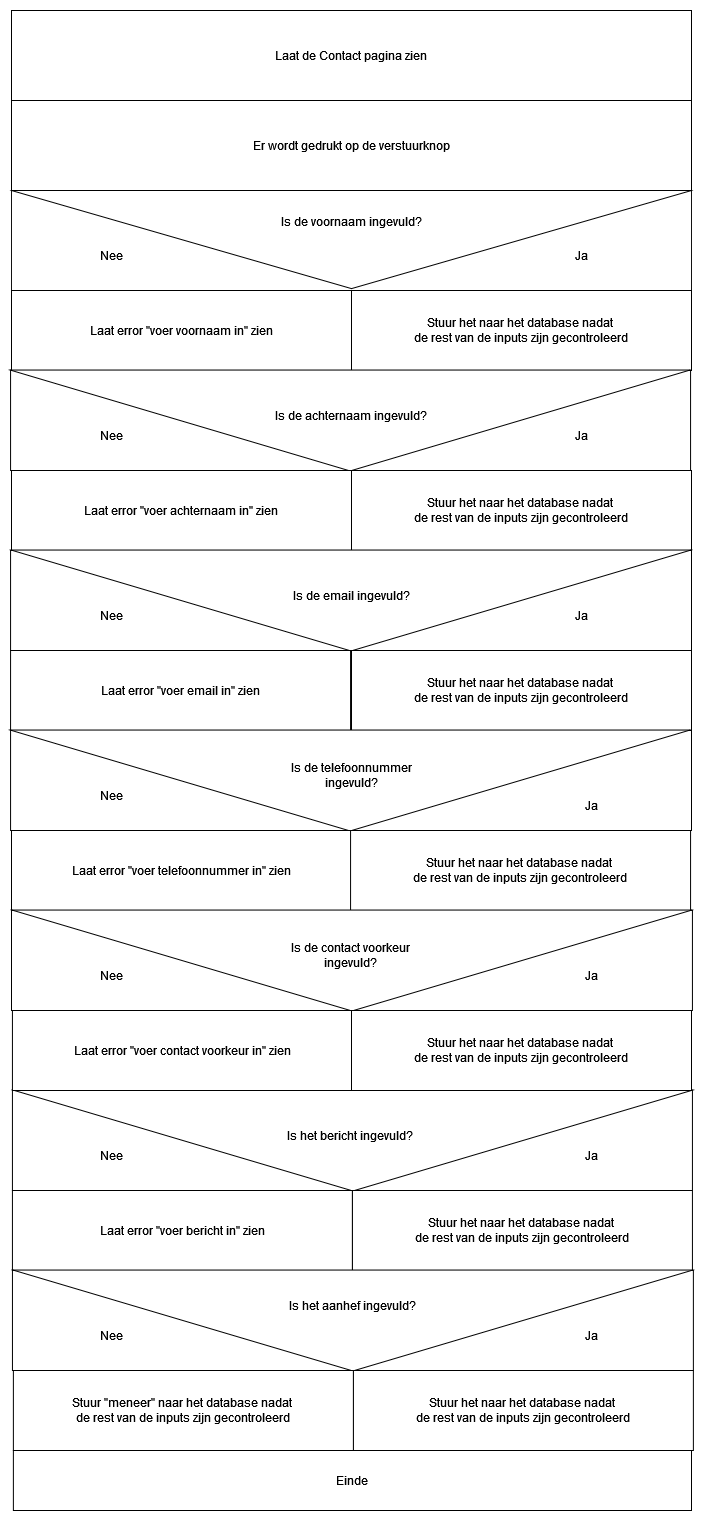

The diagram above was exported from draw.io. Its source (the exported page's mxGraphModel, read from the mxfile embedded in the PNG):
<mxGraphModel dx="1621" dy="457" grid="1" gridSize="10" guides="1" tooltips="1" connect="1" arrows="1" fold="1" page="1" pageScale="1" pageWidth="827" pageHeight="1169" math="0" shadow="0">
  <root>
    <mxCell id="0" />
    <mxCell id="1" parent="0" />
    <mxCell id="qW9nbniTEl5hnN1W0lWz-1" value="" style="rounded=0;whiteSpace=wrap;html=1;fillColor=#FFFFFF;strokeColor=#121212;" vertex="1" parent="1">
      <mxGeometry width="680" height="280" as="geometry" />
    </mxCell>
    <mxCell id="qW9nbniTEl5hnN1W0lWz-3" value="Laat de Contact pagina zien" style="rounded=0;whiteSpace=wrap;html=1;" vertex="1" parent="1">
      <mxGeometry width="680" height="90" as="geometry" />
    </mxCell>
    <mxCell id="qW9nbniTEl5hnN1W0lWz-4" value="Er wordt gedrukt op de verstuurknop" style="rounded=0;whiteSpace=wrap;html=1;" vertex="1" parent="1">
      <mxGeometry y="90" width="680" height="90" as="geometry" />
    </mxCell>
    <mxCell id="qW9nbniTEl5hnN1W0lWz-5" value="" style="triangle;whiteSpace=wrap;html=1;rotation=90;" vertex="1" parent="1">
      <mxGeometry x="290.95" y="-110.94" width="98.12" height="680" as="geometry" />
    </mxCell>
    <mxCell id="qW9nbniTEl5hnN1W0lWz-6" value="&lt;p&gt;Is de voornaam ingevuld? &lt;/p&gt;" style="text;html=1;strokeColor=none;fillColor=none;spacing=5;spacingTop=-20;whiteSpace=wrap;overflow=hidden;rounded=0;" vertex="1" parent="1">
      <mxGeometry x="265" y="202.5" width="150" height="40" as="geometry" />
    </mxCell>
    <mxCell id="qW9nbniTEl5hnN1W0lWz-10" value="Nee" style="text;html=1;strokeColor=none;fillColor=none;align=center;verticalAlign=middle;whiteSpace=wrap;rounded=0;" vertex="1" parent="1">
      <mxGeometry x="70" y="230" width="60" height="30" as="geometry" />
    </mxCell>
    <mxCell id="qW9nbniTEl5hnN1W0lWz-11" value="Ja" style="text;html=1;strokeColor=none;fillColor=none;align=center;verticalAlign=middle;whiteSpace=wrap;rounded=0;" vertex="1" parent="1">
      <mxGeometry x="540" y="230" width="60" height="30" as="geometry" />
    </mxCell>
    <mxCell id="qW9nbniTEl5hnN1W0lWz-12" value="Laat error &quot;voer voornaam in&quot; zien" style="rounded=0;whiteSpace=wrap;html=1;" vertex="1" parent="1">
      <mxGeometry y="280" width="340" height="80" as="geometry" />
    </mxCell>
    <mxCell id="qW9nbniTEl5hnN1W0lWz-13" value="&lt;div&gt;Stuur het naar het database nadat&amp;nbsp;&lt;/div&gt;&lt;div&gt;de rest van de inputs zijn gecontroleerd&lt;/div&gt;" style="rounded=0;whiteSpace=wrap;html=1;" vertex="1" parent="1">
      <mxGeometry x="340" y="280" width="340" height="80" as="geometry" />
    </mxCell>
    <mxCell id="qW9nbniTEl5hnN1W0lWz-16" value="" style="rounded=0;whiteSpace=wrap;html=1;" vertex="1" parent="1">
      <mxGeometry x="-0.93" y="360" width="680" height="100" as="geometry" />
    </mxCell>
    <mxCell id="qW9nbniTEl5hnN1W0lWz-14" value="" style="triangle;whiteSpace=wrap;html=1;rotation=90;" vertex="1" parent="1">
      <mxGeometry x="288.14000000000004" y="70" width="100.93" height="680" as="geometry" />
    </mxCell>
    <mxCell id="qW9nbniTEl5hnN1W0lWz-15" value="Is de achternaam ingevuld?" style="text;html=1;strokeColor=none;fillColor=none;align=center;verticalAlign=middle;whiteSpace=wrap;rounded=0;" vertex="1" parent="1">
      <mxGeometry x="255.01" y="390" width="170" height="30" as="geometry" />
    </mxCell>
    <mxCell id="qW9nbniTEl5hnN1W0lWz-17" value="Nee" style="text;html=1;strokeColor=none;fillColor=none;align=center;verticalAlign=middle;whiteSpace=wrap;rounded=0;" vertex="1" parent="1">
      <mxGeometry x="70" y="410" width="60" height="30" as="geometry" />
    </mxCell>
    <mxCell id="qW9nbniTEl5hnN1W0lWz-18" value="Ja" style="text;html=1;strokeColor=none;fillColor=none;align=center;verticalAlign=middle;whiteSpace=wrap;rounded=0;" vertex="1" parent="1">
      <mxGeometry x="540" y="410" width="60" height="30" as="geometry" />
    </mxCell>
    <mxCell id="qW9nbniTEl5hnN1W0lWz-19" value="Laat error &quot;voer achternaam in&quot; zien" style="rounded=0;whiteSpace=wrap;html=1;" vertex="1" parent="1">
      <mxGeometry y="460" width="340" height="80" as="geometry" />
    </mxCell>
    <mxCell id="qW9nbniTEl5hnN1W0lWz-20" value="&lt;div&gt;Stuur het naar het database nadat&amp;nbsp;&lt;/div&gt;&lt;div&gt;de rest van de inputs zijn gecontroleerd&lt;/div&gt;" style="rounded=0;whiteSpace=wrap;html=1;" vertex="1" parent="1">
      <mxGeometry x="340" y="460" width="340" height="80" as="geometry" />
    </mxCell>
    <mxCell id="qW9nbniTEl5hnN1W0lWz-22" value="" style="rounded=0;whiteSpace=wrap;html=1;" vertex="1" parent="1">
      <mxGeometry x="-0.93" y="540" width="680.93" height="100" as="geometry" />
    </mxCell>
    <mxCell id="qW9nbniTEl5hnN1W0lWz-23" value="" style="triangle;whiteSpace=wrap;html=1;rotation=90;" vertex="1" parent="1">
      <mxGeometry x="289.07000000000005" y="250" width="100.93" height="680" as="geometry" />
    </mxCell>
    <mxCell id="qW9nbniTEl5hnN1W0lWz-24" value="Is de email ingevuld?" style="text;html=1;strokeColor=none;fillColor=none;align=center;verticalAlign=middle;whiteSpace=wrap;rounded=0;" vertex="1" parent="1">
      <mxGeometry x="255.01" y="570" width="170" height="30" as="geometry" />
    </mxCell>
    <mxCell id="qW9nbniTEl5hnN1W0lWz-25" value="Nee" style="text;html=1;strokeColor=none;fillColor=none;align=center;verticalAlign=middle;whiteSpace=wrap;rounded=0;" vertex="1" parent="1">
      <mxGeometry x="70" y="590" width="60" height="30" as="geometry" />
    </mxCell>
    <mxCell id="qW9nbniTEl5hnN1W0lWz-26" value="Ja" style="text;html=1;strokeColor=none;fillColor=none;align=center;verticalAlign=middle;whiteSpace=wrap;rounded=0;" vertex="1" parent="1">
      <mxGeometry x="540" y="590" width="60" height="30" as="geometry" />
    </mxCell>
    <mxCell id="qW9nbniTEl5hnN1W0lWz-27" value="Laat error &quot;voer email in&quot; zien" style="rounded=0;whiteSpace=wrap;html=1;" vertex="1" parent="1">
      <mxGeometry x="-0.9299999999999997" y="640" width="340" height="80" as="geometry" />
    </mxCell>
    <mxCell id="qW9nbniTEl5hnN1W0lWz-28" value="&lt;div&gt;Stuur het naar het database nadat&amp;nbsp;&lt;/div&gt;&lt;div&gt;de rest van de inputs zijn gecontroleerd&lt;/div&gt;" style="rounded=0;whiteSpace=wrap;html=1;" vertex="1" parent="1">
      <mxGeometry x="340" y="640" width="340" height="80" as="geometry" />
    </mxCell>
    <mxCell id="qW9nbniTEl5hnN1W0lWz-30" value="v" style="rounded=0;whiteSpace=wrap;html=1;" vertex="1" parent="1">
      <mxGeometry x="-0.93" y="720" width="680.93" height="100" as="geometry" />
    </mxCell>
    <mxCell id="qW9nbniTEl5hnN1W0lWz-31" value="" style="triangle;whiteSpace=wrap;html=1;rotation=90;" vertex="1" parent="1">
      <mxGeometry x="288.14000000000004" y="430" width="100.93" height="680" as="geometry" />
    </mxCell>
    <mxCell id="qW9nbniTEl5hnN1W0lWz-32" value="Is de telefoonnummer ingevuld?" style="text;html=1;strokeColor=none;fillColor=none;align=center;verticalAlign=middle;whiteSpace=wrap;rounded=0;" vertex="1" parent="1">
      <mxGeometry x="255.01" y="750" width="170" height="30" as="geometry" />
    </mxCell>
    <mxCell id="qW9nbniTEl5hnN1W0lWz-35" value="Nee" style="text;html=1;strokeColor=none;fillColor=none;align=center;verticalAlign=middle;whiteSpace=wrap;rounded=0;" vertex="1" parent="1">
      <mxGeometry x="70" y="770" width="60" height="30" as="geometry" />
    </mxCell>
    <mxCell id="qW9nbniTEl5hnN1W0lWz-36" value="Laat error &quot;voer telefoonnummer in&quot; zien" style="rounded=0;whiteSpace=wrap;html=1;" vertex="1" parent="1">
      <mxGeometry y="820" width="340" height="80" as="geometry" />
    </mxCell>
    <mxCell id="qW9nbniTEl5hnN1W0lWz-37" value="&lt;div&gt;Stuur het naar het database nadat&amp;nbsp;&lt;/div&gt;&lt;div&gt;de rest van de inputs zijn gecontroleerd&lt;/div&gt;" style="rounded=0;whiteSpace=wrap;html=1;" vertex="1" parent="1">
      <mxGeometry x="339.07" y="820" width="340" height="80" as="geometry" />
    </mxCell>
    <mxCell id="qW9nbniTEl5hnN1W0lWz-38" value="" style="rounded=0;whiteSpace=wrap;html=1;" vertex="1" parent="1">
      <mxGeometry y="900" width="680.93" height="100" as="geometry" />
    </mxCell>
    <mxCell id="qW9nbniTEl5hnN1W0lWz-39" value="" style="triangle;whiteSpace=wrap;html=1;rotation=90;" vertex="1" parent="1">
      <mxGeometry x="290.00000000000006" y="610" width="100.93" height="680" as="geometry" />
    </mxCell>
    <mxCell id="qW9nbniTEl5hnN1W0lWz-42" value="Is de contact voorkeur ingevuld?" style="text;html=1;strokeColor=none;fillColor=none;align=center;verticalAlign=middle;whiteSpace=wrap;rounded=0;" vertex="1" parent="1">
      <mxGeometry x="253.60999999999999" y="930" width="170" height="30" as="geometry" />
    </mxCell>
    <mxCell id="qW9nbniTEl5hnN1W0lWz-43" value="Nee" style="text;html=1;strokeColor=none;fillColor=none;align=center;verticalAlign=middle;whiteSpace=wrap;rounded=0;" vertex="1" parent="1">
      <mxGeometry x="70" y="950" width="60" height="30" as="geometry" />
    </mxCell>
    <mxCell id="qW9nbniTEl5hnN1W0lWz-44" value="Ja" style="text;html=1;strokeColor=none;fillColor=none;align=center;verticalAlign=middle;whiteSpace=wrap;rounded=0;" vertex="1" parent="1">
      <mxGeometry x="550" y="780" width="60" height="30" as="geometry" />
    </mxCell>
    <mxCell id="qW9nbniTEl5hnN1W0lWz-45" value="Ja" style="text;html=1;strokeColor=none;fillColor=none;align=center;verticalAlign=middle;whiteSpace=wrap;rounded=0;" vertex="1" parent="1">
      <mxGeometry x="550" y="950" width="60" height="30" as="geometry" />
    </mxCell>
    <mxCell id="qW9nbniTEl5hnN1W0lWz-47" value="" style="rounded=0;whiteSpace=wrap;html=1;" vertex="1" parent="1">
      <mxGeometry x="0.9299999999999999" y="1080" width="680" height="100" as="geometry" />
    </mxCell>
    <mxCell id="qW9nbniTEl5hnN1W0lWz-48" value="" style="triangle;whiteSpace=wrap;html=1;rotation=90;" vertex="1" parent="1">
      <mxGeometry x="290.95000000000005" y="790" width="100.93" height="680" as="geometry" />
    </mxCell>
    <mxCell id="qW9nbniTEl5hnN1W0lWz-52" value="Laat error &quot;voer contact voorkeur in&quot; zien" style="rounded=0;whiteSpace=wrap;html=1;" vertex="1" parent="1">
      <mxGeometry x="0.9300000000000068" y="1000" width="340" height="80" as="geometry" />
    </mxCell>
    <mxCell id="qW9nbniTEl5hnN1W0lWz-53" value="&lt;div&gt;Stuur het naar het database nadat&amp;nbsp;&lt;/div&gt;&lt;div&gt;de rest van de inputs zijn gecontroleerd&lt;/div&gt;" style="rounded=0;whiteSpace=wrap;html=1;" vertex="1" parent="1">
      <mxGeometry x="340" y="1000" width="340" height="80" as="geometry" />
    </mxCell>
    <mxCell id="qW9nbniTEl5hnN1W0lWz-54" value="Nee" style="text;html=1;strokeColor=none;fillColor=none;align=center;verticalAlign=middle;whiteSpace=wrap;rounded=0;" vertex="1" parent="1">
      <mxGeometry x="70" y="1130" width="60" height="30" as="geometry" />
    </mxCell>
    <mxCell id="qW9nbniTEl5hnN1W0lWz-56" value="Ja" style="text;html=1;strokeColor=none;fillColor=none;align=center;verticalAlign=middle;whiteSpace=wrap;rounded=0;" vertex="1" parent="1">
      <mxGeometry x="550" y="1130" width="60" height="30" as="geometry" />
    </mxCell>
    <mxCell id="qW9nbniTEl5hnN1W0lWz-57" value="Is het bericht ingevuld?" style="text;html=1;strokeColor=none;fillColor=none;align=center;verticalAlign=middle;whiteSpace=wrap;rounded=0;" vertex="1" parent="1">
      <mxGeometry x="253.61" y="1110" width="170" height="30" as="geometry" />
    </mxCell>
    <mxCell id="qW9nbniTEl5hnN1W0lWz-58" value="Laat error &quot;voer bericht in&quot; zien" style="rounded=0;whiteSpace=wrap;html=1;" vertex="1" parent="1">
      <mxGeometry x="0.9300000000000075" y="1180" width="340" height="80" as="geometry" />
    </mxCell>
    <mxCell id="qW9nbniTEl5hnN1W0lWz-59" value="&lt;div&gt;Stuur het naar het database nadat&amp;nbsp;&lt;/div&gt;&lt;div&gt;de rest van de inputs zijn gecontroleerd&lt;/div&gt;" style="rounded=0;whiteSpace=wrap;html=1;" vertex="1" parent="1">
      <mxGeometry x="340.93" y="1180" width="340" height="80" as="geometry" />
    </mxCell>
    <mxCell id="qW9nbniTEl5hnN1W0lWz-60" value="" style="rounded=0;whiteSpace=wrap;html=1;" vertex="1" parent="1">
      <mxGeometry x="0.95" y="1260" width="680.93" height="100" as="geometry" />
    </mxCell>
    <mxCell id="qW9nbniTEl5hnN1W0lWz-61" value="" style="triangle;whiteSpace=wrap;html=1;rotation=90;" vertex="1" parent="1">
      <mxGeometry x="290.95000000000005" y="970" width="100.93" height="680" as="geometry" />
    </mxCell>
    <mxCell id="qW9nbniTEl5hnN1W0lWz-62" value="Is het aanhef ingevuld?" style="text;html=1;strokeColor=none;fillColor=none;align=center;verticalAlign=middle;whiteSpace=wrap;rounded=0;" vertex="1" parent="1">
      <mxGeometry x="256.41" y="1280" width="170" height="30" as="geometry" />
    </mxCell>
    <mxCell id="qW9nbniTEl5hnN1W0lWz-63" value="Nee" style="text;html=1;strokeColor=none;fillColor=none;align=center;verticalAlign=middle;whiteSpace=wrap;rounded=0;" vertex="1" parent="1">
      <mxGeometry x="70" y="1310" width="60" height="30" as="geometry" />
    </mxCell>
    <mxCell id="qW9nbniTEl5hnN1W0lWz-64" value="Ja" style="text;html=1;strokeColor=none;fillColor=none;align=center;verticalAlign=middle;whiteSpace=wrap;rounded=0;" vertex="1" parent="1">
      <mxGeometry x="550" y="1310" width="60" height="30" as="geometry" />
    </mxCell>
    <mxCell id="qW9nbniTEl5hnN1W0lWz-65" value="&lt;div&gt;Stuur het naar het database nadat&amp;nbsp;&lt;/div&gt;&lt;div&gt;de rest van de inputs zijn gecontroleerd&lt;/div&gt;" style="rounded=0;whiteSpace=wrap;html=1;" vertex="1" parent="1">
      <mxGeometry x="341.88" y="1360" width="340" height="80" as="geometry" />
    </mxCell>
    <mxCell id="qW9nbniTEl5hnN1W0lWz-66" value="&lt;div&gt;Stuur &quot;meneer&quot; naar het database nadat&amp;nbsp;&lt;/div&gt;&lt;div&gt;de rest van de inputs zijn gecontroleerd&lt;/div&gt;" style="rounded=0;whiteSpace=wrap;html=1;" vertex="1" parent="1">
      <mxGeometry x="1.8799999999999955" y="1360" width="340" height="80" as="geometry" />
    </mxCell>
    <mxCell id="qW9nbniTEl5hnN1W0lWz-67" value="Einde" style="rounded=0;whiteSpace=wrap;html=1;" vertex="1" parent="1">
      <mxGeometry x="1.88" y="1440" width="678.12" height="60" as="geometry" />
    </mxCell>
  </root>
</mxGraphModel>